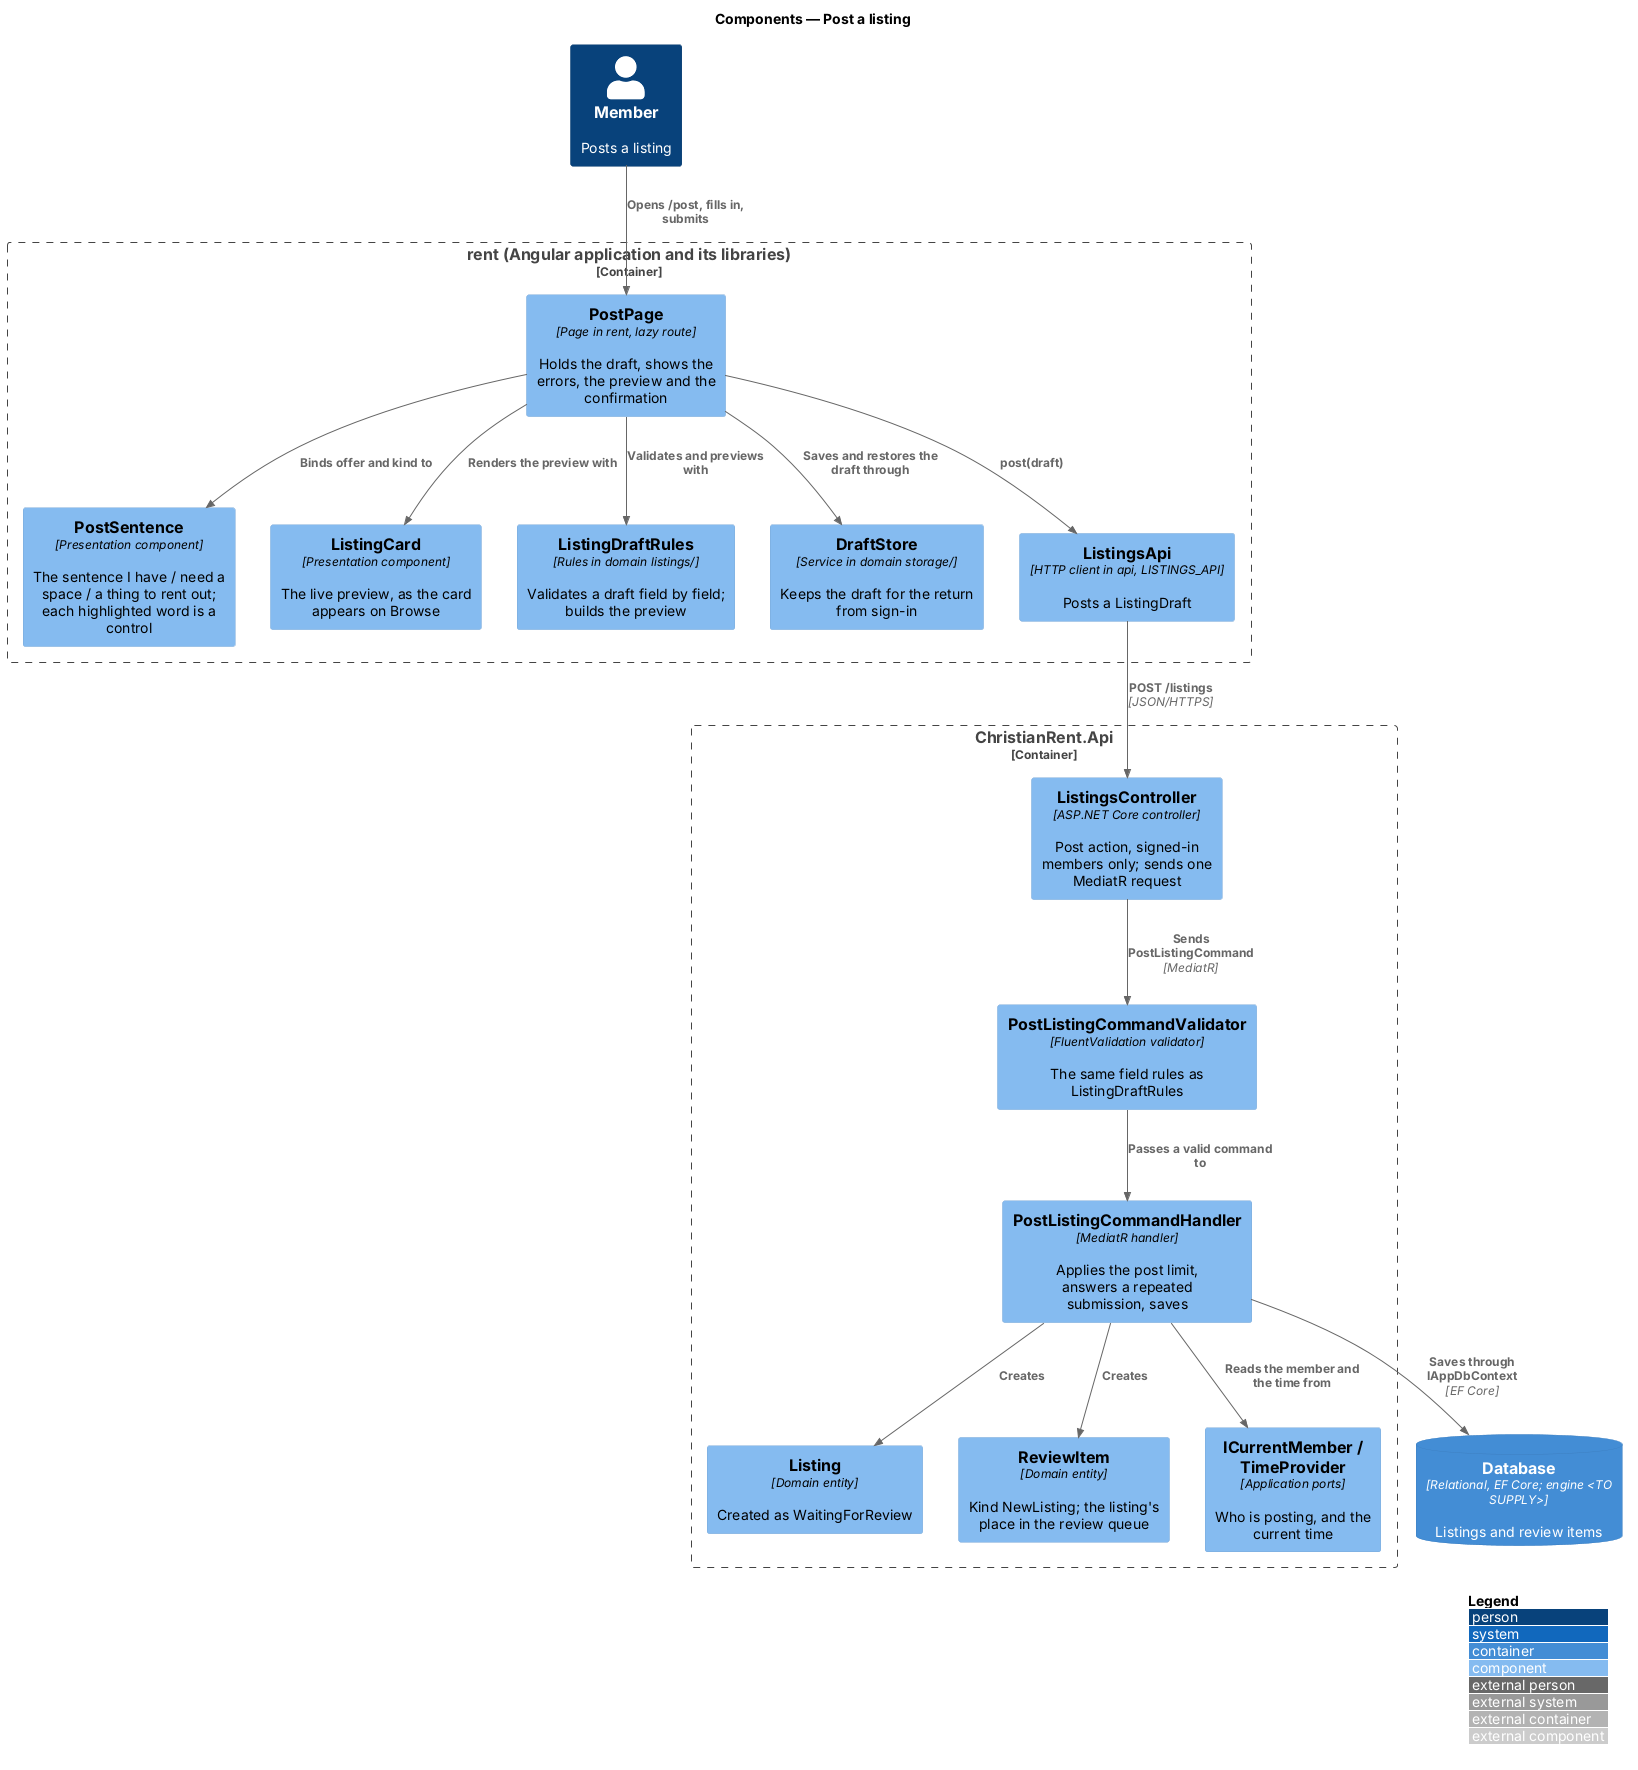

The diagram above was rendered by PlantUML. Its source (embedded in the PNG):
@startuml
!include <C4/C4_Component>
LAYOUT_WITH_LEGEND()
title Components — Post a listing

Person(member, "Member", "Posts a listing")
Container_Boundary(rent, "rent (Angular application and its libraries)") {
  Component(page, "PostPage", "Page in rent, lazy route", "Holds the draft, shows the errors, the preview and the confirmation")
  Component(sentence, "PostSentence", "Presentation component", "The sentence I have / need a space / a thing to rent out; each highlighted word is a control")
  Component(card, "ListingCard", "Presentation component", "The live preview, as the card appears on Browse")
  Component(rules, "ListingDraftRules", "Rules in domain listings/", "Validates a draft field by field; builds the preview")
  Component(drafts, "DraftStore", "Service in domain storage/", "Keeps the draft for the return from sign-in")
  Component(client, "ListingsApi", "HTTP client in api, LISTINGS_API", "Posts a ListingDraft")
}
Container_Boundary(api, "ChristianRent.Api") {
  Component(ctrl, "ListingsController", "ASP.NET Core controller", "Post action, signed-in members only; sends one MediatR request")
  Component(validator, "PostListingCommandValidator", "FluentValidation validator", "The same field rules as ListingDraftRules")
  Component(handler, "PostListingCommandHandler", "MediatR handler", "Applies the post limit, answers a repeated submission, saves")
  Component(entity, "Listing", "Domain entity", "Created as WaitingForReview")
  Component(item, "ReviewItem", "Domain entity", "Kind NewListing; the listing's place in the review queue")
  Component(current, "ICurrentMember / TimeProvider", "Application ports", "Who is posting, and the current time")
}
ContainerDb(db, "Database", "Relational, EF Core; engine <TO SUPPLY>", "Listings and review items")

Rel(member, page, "Opens /post, fills in, submits")
Rel(page, sentence, "Binds offer and kind to")
Rel(page, card, "Renders the preview with")
Rel(page, rules, "Validates and previews with")
Rel(page, drafts, "Saves and restores the draft through")
Rel(page, client, "post(draft)")
Rel(client, ctrl, "POST /listings", "JSON/HTTPS")
Rel(ctrl, validator, "Sends PostListingCommand", "MediatR")
Rel(validator, handler, "Passes a valid command to")
Rel(handler, current, "Reads the member and the time from")
Rel(handler, entity, "Creates")
Rel(handler, item, "Creates")
Rel(handler, db, "Saves through IAppDbContext", "EF Core")
@enduml